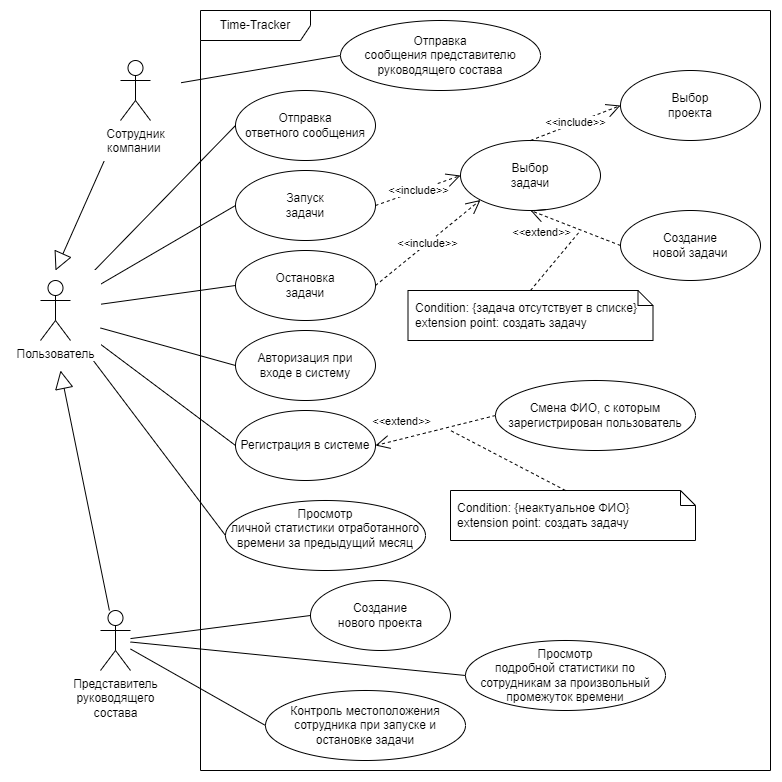

The diagram above was exported from draw.io. Its source (the exported page's mxGraphModel, read from the mxfile embedded in the PNG):
<mxGraphModel dx="2001" dy="861" grid="1" gridSize="10" guides="1" tooltips="1" connect="1" arrows="1" fold="1" page="1" pageScale="1" pageWidth="850" pageHeight="1100" math="0" shadow="0">
  <root>
    <mxCell id="0" />
    <mxCell id="1" parent="0" />
    <mxCell id="pUOP7GFKz09jgjj7YUMw-1" value="" style="rounded=0;whiteSpace=wrap;html=1;strokeColor=#FFFFFF;" parent="1" vertex="1">
      <mxGeometry width="780" height="780" as="geometry" />
    </mxCell>
    <mxCell id="Vgg5_Yy_AdPdg95lGMVl-2" value="Представитель &lt;br&gt;руководящего &lt;br&gt;состава" style="shape=umlActor;verticalLabelPosition=bottom;verticalAlign=top;html=1;outlineConnect=0;" parent="1" vertex="1">
      <mxGeometry x="100" y="610" width="30" height="60" as="geometry" />
    </mxCell>
    <mxCell id="Vgg5_Yy_AdPdg95lGMVl-3" value="Time-Tracker" style="shape=umlFrame;whiteSpace=wrap;html=1;pointerEvents=0;width=110;height=30;" parent="1" vertex="1">
      <mxGeometry x="200" y="10" width="570" height="760" as="geometry" />
    </mxCell>
    <mxCell id="Vgg5_Yy_AdPdg95lGMVl-4" value="Выбор&lt;br style=&quot;border-color: var(--border-color); text-indent: -24px;&quot;&gt;&lt;span style=&quot;text-indent: -24px;&quot;&gt;проекта&lt;/span&gt;" style="ellipse;whiteSpace=wrap;html=1;" parent="1" vertex="1">
      <mxGeometry x="620" y="70" width="140" height="70" as="geometry" />
    </mxCell>
    <mxCell id="Vgg5_Yy_AdPdg95lGMVl-5" value="Создание&lt;br style=&quot;border-color: var(--border-color); text-indent: -24px;&quot;&gt;&lt;span style=&quot;text-indent: -24px;&quot;&gt;нового проекта&lt;/span&gt;" style="ellipse;whiteSpace=wrap;html=1;" parent="1" vertex="1">
      <mxGeometry x="310" y="580" width="140" height="70" as="geometry" />
    </mxCell>
    <mxCell id="Vgg5_Yy_AdPdg95lGMVl-6" value="Выбор&lt;br style=&quot;border-color: var(--border-color); text-indent: -24px;&quot;&gt;&lt;span style=&quot;text-indent: -24px;&quot;&gt;задачи&lt;/span&gt;" style="ellipse;whiteSpace=wrap;html=1;" parent="1" vertex="1">
      <mxGeometry x="460" y="140" width="140" height="70" as="geometry" />
    </mxCell>
    <mxCell id="Vgg5_Yy_AdPdg95lGMVl-7" value="Создание&lt;br style=&quot;border-color: var(--border-color); text-indent: -24px;&quot;&gt;&lt;span style=&quot;text-indent: -24px;&quot;&gt;новой задачи&lt;/span&gt;" style="ellipse;whiteSpace=wrap;html=1;" parent="1" vertex="1">
      <mxGeometry x="620" y="210" width="140" height="70" as="geometry" />
    </mxCell>
    <mxCell id="Vgg5_Yy_AdPdg95lGMVl-8" value="Запуск&lt;br style=&quot;border-color: var(--border-color); text-indent: -24px;&quot;&gt;&lt;span style=&quot;text-indent: -24px;&quot;&gt;задачи&lt;/span&gt;" style="ellipse;whiteSpace=wrap;html=1;" parent="1" vertex="1">
      <mxGeometry x="235" y="170" width="140" height="70" as="geometry" />
    </mxCell>
    <mxCell id="Vgg5_Yy_AdPdg95lGMVl-9" value="Остановка&lt;br style=&quot;border-color: var(--border-color); text-indent: -24px;&quot;&gt;&lt;span style=&quot;text-indent: -24px;&quot;&gt;задачи&lt;/span&gt;" style="ellipse;whiteSpace=wrap;html=1;" parent="1" vertex="1">
      <mxGeometry x="235" y="250" width="140" height="70" as="geometry" />
    </mxCell>
    <mxCell id="Vgg5_Yy_AdPdg95lGMVl-10" value="Отправка&lt;br style=&quot;border-color: var(--border-color); text-indent: -24px;&quot;&gt;&lt;span style=&quot;text-indent: -24px;&quot;&gt;сообщения представителю руководящего состава&lt;/span&gt;" style="ellipse;whiteSpace=wrap;html=1;" parent="1" vertex="1">
      <mxGeometry x="340" y="20" width="200" height="70" as="geometry" />
    </mxCell>
    <mxCell id="Vgg5_Yy_AdPdg95lGMVl-11" value="Отправка&lt;br style=&quot;border-color: var(--border-color); text-indent: -24px;&quot;&gt;&lt;span style=&quot;text-indent: -24px;&quot;&gt;ответного сообщения&lt;/span&gt;" style="ellipse;whiteSpace=wrap;html=1;" parent="1" vertex="1">
      <mxGeometry x="235" y="90" width="140" height="70" as="geometry" />
    </mxCell>
    <mxCell id="Vgg5_Yy_AdPdg95lGMVl-12" value="Просмотр&lt;br style=&quot;border-color: var(--border-color); text-indent: -24px;&quot;&gt;&lt;span style=&quot;text-indent: -24px;&quot;&gt;личной статистики отработанного времени за предыдущий месяц&lt;br&gt;&lt;br&gt;&lt;/span&gt;" style="ellipse;whiteSpace=wrap;html=1;" parent="1" vertex="1">
      <mxGeometry x="225" y="500" width="200" height="70" as="geometry" />
    </mxCell>
    <mxCell id="Vgg5_Yy_AdPdg95lGMVl-13" value="Просмотр&lt;br style=&quot;border-color: var(--border-color);&quot;&gt;подробной статистики по сотрудникам за произвольный промежуток времени" style="ellipse;whiteSpace=wrap;html=1;" parent="1" vertex="1">
      <mxGeometry x="465" y="640" width="200" height="70" as="geometry" />
    </mxCell>
    <mxCell id="Vgg5_Yy_AdPdg95lGMVl-15" value="" style="endArrow=none;html=1;rounded=0;entryX=0;entryY=0.5;entryDx=0;entryDy=0;" parent="1" source="Vgg5_Yy_AdPdg95lGMVl-1" target="Vgg5_Yy_AdPdg95lGMVl-11" edge="1">
      <mxGeometry width="50" height="50" relative="1" as="geometry">
        <mxPoint x="30" y="75" as="sourcePoint" />
        <mxPoint x="95" y="75" as="targetPoint" />
      </mxGeometry>
    </mxCell>
    <mxCell id="Vgg5_Yy_AdPdg95lGMVl-19" value="" style="endArrow=none;html=1;rounded=0;entryX=0;entryY=0.5;entryDx=0;entryDy=0;" parent="1" source="Vgg5_Yy_AdPdg95lGMVl-1" target="Vgg5_Yy_AdPdg95lGMVl-8" edge="1">
      <mxGeometry width="50" height="50" relative="1" as="geometry">
        <mxPoint x="23" y="105" as="sourcePoint" />
        <mxPoint x="125" y="475" as="targetPoint" />
      </mxGeometry>
    </mxCell>
    <mxCell id="Vgg5_Yy_AdPdg95lGMVl-20" value="" style="endArrow=none;html=1;rounded=0;entryX=0;entryY=0.5;entryDx=0;entryDy=0;" parent="1" source="Vgg5_Yy_AdPdg95lGMVl-1" target="Vgg5_Yy_AdPdg95lGMVl-9" edge="1">
      <mxGeometry width="50" height="50" relative="1" as="geometry">
        <mxPoint x="33" y="115" as="sourcePoint" />
        <mxPoint x="135" y="485" as="targetPoint" />
      </mxGeometry>
    </mxCell>
    <mxCell id="Vgg5_Yy_AdPdg95lGMVl-21" value="" style="endArrow=none;html=1;rounded=0;entryX=0;entryY=0.5;entryDx=0;entryDy=0;" parent="1" source="Vgg5_Yy_AdPdg95lGMVl-1" target="Vgg5_Yy_AdPdg95lGMVl-12" edge="1">
      <mxGeometry width="50" height="50" relative="1" as="geometry">
        <mxPoint x="43" y="125" as="sourcePoint" />
        <mxPoint x="145" y="495" as="targetPoint" />
      </mxGeometry>
    </mxCell>
    <mxCell id="Vgg5_Yy_AdPdg95lGMVl-22" value="" style="endArrow=none;html=1;rounded=0;entryX=0;entryY=0.5;entryDx=0;entryDy=0;" parent="1" source="Vgg5_Yy_AdPdg95lGMVl-2" target="Vgg5_Yy_AdPdg95lGMVl-13" edge="1">
      <mxGeometry width="50" height="50" relative="1" as="geometry">
        <mxPoint x="53" y="135" as="sourcePoint" />
        <mxPoint x="155" y="505" as="targetPoint" />
      </mxGeometry>
    </mxCell>
    <mxCell id="Vgg5_Yy_AdPdg95lGMVl-34" value="" style="endArrow=block;endSize=16;endFill=0;html=1;rounded=0;" parent="1" source="Vgg5_Yy_AdPdg95lGMVl-33" edge="1">
      <mxGeometry width="160" relative="1" as="geometry">
        <mxPoint x="50" y="250" as="sourcePoint" />
        <mxPoint x="55" y="270" as="targetPoint" />
      </mxGeometry>
    </mxCell>
    <mxCell id="Vgg5_Yy_AdPdg95lGMVl-35" value="" style="endArrow=block;endSize=16;endFill=0;html=1;rounded=0;" parent="1" source="Vgg5_Yy_AdPdg95lGMVl-2" edge="1">
      <mxGeometry width="160" relative="1" as="geometry">
        <mxPoint x="65" y="180" as="sourcePoint" />
        <mxPoint x="60" y="370" as="targetPoint" />
      </mxGeometry>
    </mxCell>
    <mxCell id="Vgg5_Yy_AdPdg95lGMVl-36" value="" style="endArrow=none;html=1;rounded=0;entryX=0;entryY=0.5;entryDx=0;entryDy=0;" parent="1" source="Vgg5_Yy_AdPdg95lGMVl-33" target="Vgg5_Yy_AdPdg95lGMVl-10" edge="1">
      <mxGeometry width="50" height="50" relative="1" as="geometry">
        <mxPoint x="80" y="327" as="sourcePoint" />
        <mxPoint x="235" y="95" as="targetPoint" />
      </mxGeometry>
    </mxCell>
    <mxCell id="Vgg5_Yy_AdPdg95lGMVl-42" value="&amp;lt;&amp;lt;include&amp;gt;&amp;gt;" style="endArrow=open;endSize=12;dashed=1;html=1;rounded=0;exitX=0.5;exitY=0;exitDx=0;exitDy=0;entryX=0;entryY=0.5;entryDx=0;entryDy=0;" parent="1" source="Vgg5_Yy_AdPdg95lGMVl-6" target="Vgg5_Yy_AdPdg95lGMVl-4" edge="1">
      <mxGeometry width="160" relative="1" as="geometry">
        <mxPoint x="280" y="340" as="sourcePoint" />
        <mxPoint x="440" y="340" as="targetPoint" />
      </mxGeometry>
    </mxCell>
    <mxCell id="pMsufJdWscnQhatITdga-1" value="Контроль местоположения сотрудника при запуске и&lt;br/&gt;остановке задачи" style="ellipse;whiteSpace=wrap;html=1;" parent="1" vertex="1">
      <mxGeometry x="265" y="690" width="200" height="70" as="geometry" />
    </mxCell>
    <mxCell id="pMsufJdWscnQhatITdga-2" value="" style="endArrow=none;html=1;rounded=0;entryX=0;entryY=0.5;entryDx=0;entryDy=0;" parent="1" source="Vgg5_Yy_AdPdg95lGMVl-2" target="Vgg5_Yy_AdPdg95lGMVl-5" edge="1">
      <mxGeometry width="50" height="50" relative="1" as="geometry">
        <mxPoint x="90" y="659" as="sourcePoint" />
        <mxPoint x="245" y="755" as="targetPoint" />
      </mxGeometry>
    </mxCell>
    <mxCell id="pMsufJdWscnQhatITdga-3" value="" style="endArrow=none;html=1;rounded=0;entryX=0;entryY=0.5;entryDx=0;entryDy=0;" parent="1" source="Vgg5_Yy_AdPdg95lGMVl-2" target="pMsufJdWscnQhatITdga-1" edge="1">
      <mxGeometry width="50" height="50" relative="1" as="geometry">
        <mxPoint x="90" y="651" as="sourcePoint" />
        <mxPoint x="275" y="665" as="targetPoint" />
      </mxGeometry>
    </mxCell>
    <mxCell id="pMsufJdWscnQhatITdga-6" value="Condition: {задача отсутствует в списке}&#10;extension point: создать задачу" style="shape=note;size=15;spacingLeft=5;align=left;whiteSpace=wrap;" parent="1" vertex="1">
      <mxGeometry x="407.5" y="290" width="245" height="50" as="geometry" />
    </mxCell>
    <mxCell id="pMsufJdWscnQhatITdga-7" value="&amp;lt;&amp;lt;extend&amp;gt;&amp;gt;" style="align=right;html=1;verticalAlign=bottom;rounded=0;labelBackgroundColor=none;endArrow=open;endSize=12;dashed=1;entryX=0.5;entryY=1;entryDx=0;entryDy=0;exitX=0;exitY=0.5;exitDx=0;exitDy=0;" parent="1" source="Vgg5_Yy_AdPdg95lGMVl-7" target="Vgg5_Yy_AdPdg95lGMVl-6" edge="1">
      <mxGeometry x="-0.0613" y="14" relative="1" as="geometry">
        <mxPoint x="510" y="480" as="targetPoint" />
        <mxPoint x="670" y="480" as="sourcePoint" />
        <mxPoint as="offset" />
      </mxGeometry>
    </mxCell>
    <mxCell id="pMsufJdWscnQhatITdga-8" value="" style="edgeStyle=none;html=1;endArrow=none;rounded=0;labelBackgroundColor=none;dashed=1;exitX=0.5;exitY=0;exitDx=0;exitDy=0;exitPerimeter=0;" parent="1" source="pMsufJdWscnQhatITdga-6" edge="1">
      <mxGeometry relative="1" as="geometry">
        <mxPoint x="580" y="230" as="targetPoint" />
      </mxGeometry>
    </mxCell>
    <mxCell id="T0p0x2RFyK2hnBUkiXJc-12" value="Регистрация в системе" style="ellipse;whiteSpace=wrap;html=1;" parent="1" vertex="1">
      <mxGeometry x="235" y="410" width="140" height="70" as="geometry" />
    </mxCell>
    <mxCell id="T0p0x2RFyK2hnBUkiXJc-13" value="Смена ФИО, с которым зарегистрирован пользователь" style="ellipse;whiteSpace=wrap;html=1;" parent="1" vertex="1">
      <mxGeometry x="495" y="380" width="200" height="70" as="geometry" />
    </mxCell>
    <mxCell id="T0p0x2RFyK2hnBUkiXJc-14" value="" style="endArrow=none;html=1;rounded=0;entryX=0;entryY=0.5;entryDx=0;entryDy=0;" parent="1" source="Vgg5_Yy_AdPdg95lGMVl-1" target="T0p0x2RFyK2hnBUkiXJc-12" edge="1">
      <mxGeometry width="50" height="50" relative="1" as="geometry">
        <mxPoint x="80" y="320" as="sourcePoint" />
        <mxPoint x="240" y="315" as="targetPoint" />
      </mxGeometry>
    </mxCell>
    <mxCell id="T0p0x2RFyK2hnBUkiXJc-16" value="Condition: {неактуальное ФИО}&#10;extension point: создать задачу" style="shape=note;size=15;spacingLeft=5;align=left;whiteSpace=wrap;" parent="1" vertex="1">
      <mxGeometry x="450" y="490" width="245" height="50" as="geometry" />
    </mxCell>
    <mxCell id="T0p0x2RFyK2hnBUkiXJc-17" value="&amp;lt;&amp;lt;extend&amp;gt;&amp;gt;" style="align=right;html=1;verticalAlign=bottom;rounded=0;labelBackgroundColor=none;endArrow=open;endSize=12;dashed=1;entryX=1;entryY=0.5;entryDx=0;entryDy=0;exitX=0;exitY=0.5;exitDx=0;exitDy=0;" parent="1" source="T0p0x2RFyK2hnBUkiXJc-13" target="T0p0x2RFyK2hnBUkiXJc-12" edge="1">
      <mxGeometry x="0.044" y="-1" relative="1" as="geometry">
        <mxPoint x="359" y="400" as="targetPoint" />
        <mxPoint x="512.5" y="415" as="sourcePoint" />
        <mxPoint as="offset" />
      </mxGeometry>
    </mxCell>
    <mxCell id="T0p0x2RFyK2hnBUkiXJc-18" value="" style="edgeStyle=none;html=1;endArrow=none;rounded=0;labelBackgroundColor=none;dashed=1;exitX=0;exitY=0;exitDx=115;exitDy=0;exitPerimeter=0;" parent="1" source="T0p0x2RFyK2hnBUkiXJc-16" edge="1">
      <mxGeometry relative="1" as="geometry">
        <mxPoint x="450" y="430" as="targetPoint" />
      </mxGeometry>
    </mxCell>
    <mxCell id="pUOP7GFKz09jgjj7YUMw-2" value="" style="rounded=0;whiteSpace=wrap;html=1;strokeColor=#FFFFFF;" parent="1" vertex="1">
      <mxGeometry x="10" y="270" width="90" height="90" as="geometry" />
    </mxCell>
    <mxCell id="Vgg5_Yy_AdPdg95lGMVl-1" value="Пользователь" style="shape=umlActor;verticalLabelPosition=bottom;verticalAlign=top;html=1;outlineConnect=0;" parent="1" vertex="1">
      <mxGeometry x="40" y="280" width="30" height="60" as="geometry" />
    </mxCell>
    <mxCell id="s4mii55WsgAl1nG-sfke-1" value="" style="rounded=0;whiteSpace=wrap;html=1;strokeColor=#FFFFFF;" parent="1" vertex="1">
      <mxGeometry x="90" y="70" width="90" height="90" as="geometry" />
    </mxCell>
    <mxCell id="Vgg5_Yy_AdPdg95lGMVl-33" value="Сотрудник&lt;br&gt;компании&amp;nbsp;" style="shape=umlActor;verticalLabelPosition=bottom;verticalAlign=top;html=1;outlineConnect=0;" parent="1" vertex="1">
      <mxGeometry x="120" y="60" width="30" height="60" as="geometry" />
    </mxCell>
    <mxCell id="_rIJQljdAgXKBT92qizq-1" value="&amp;lt;&amp;lt;include&amp;gt;&amp;gt;" style="endArrow=open;endSize=12;dashed=1;html=1;rounded=0;exitX=1;exitY=0.5;exitDx=0;exitDy=0;entryX=0;entryY=0.5;entryDx=0;entryDy=0;" edge="1" parent="1" source="Vgg5_Yy_AdPdg95lGMVl-8" target="Vgg5_Yy_AdPdg95lGMVl-6">
      <mxGeometry width="160" relative="1" as="geometry">
        <mxPoint x="565" y="211" as="sourcePoint" />
        <mxPoint x="580" y="65" as="targetPoint" />
      </mxGeometry>
    </mxCell>
    <mxCell id="_rIJQljdAgXKBT92qizq-2" value="&amp;lt;&amp;lt;include&amp;gt;&amp;gt;" style="endArrow=open;endSize=12;dashed=1;html=1;rounded=0;exitX=1;exitY=0.5;exitDx=0;exitDy=0;entryX=0;entryY=1;entryDx=0;entryDy=0;" edge="1" parent="1" source="Vgg5_Yy_AdPdg95lGMVl-9" target="Vgg5_Yy_AdPdg95lGMVl-6">
      <mxGeometry width="160" relative="1" as="geometry">
        <mxPoint x="575" y="221" as="sourcePoint" />
        <mxPoint x="590" y="75" as="targetPoint" />
      </mxGeometry>
    </mxCell>
    <mxCell id="_rIJQljdAgXKBT92qizq-4" value="Авторизация при &lt;br&gt;входе в систему" style="ellipse;whiteSpace=wrap;html=1;" vertex="1" parent="1">
      <mxGeometry x="235" y="330" width="140" height="70" as="geometry" />
    </mxCell>
    <mxCell id="_rIJQljdAgXKBT92qizq-5" value="" style="endArrow=none;html=1;rounded=0;entryX=0;entryY=0.5;entryDx=0;entryDy=0;" edge="1" parent="1" target="_rIJQljdAgXKBT92qizq-4" source="pUOP7GFKz09jgjj7YUMw-2">
      <mxGeometry width="50" height="50" relative="1" as="geometry">
        <mxPoint x="70" y="461" as="sourcePoint" />
        <mxPoint x="125" y="635" as="targetPoint" />
      </mxGeometry>
    </mxCell>
  </root>
</mxGraphModel>